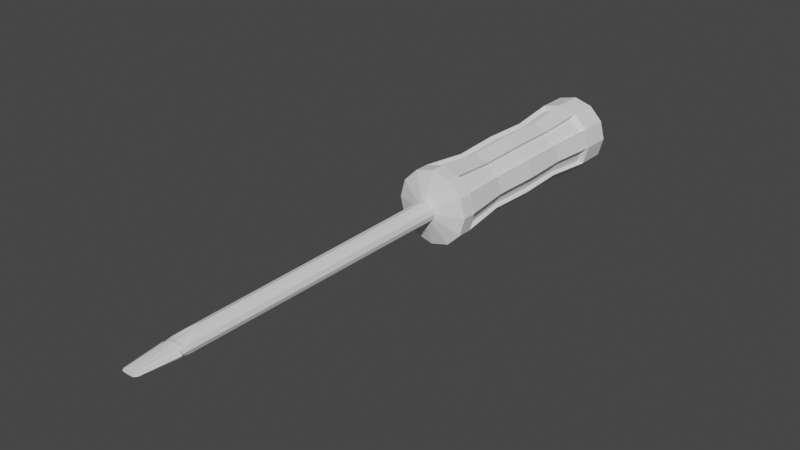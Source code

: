 # Source: screwdriver.blend  (saved by Blender 2.80.75; exported with 4.5.12 LTS)
import bpy
from mathutils import Matrix  # noqa: F401  (used for matrix-valued properties, if any)

bpy.ops.wm.read_factory_settings(use_empty=True)
scene = bpy.context.scene
scene.name = 'Scene'

# ---- collections
col_collection = bpy.data.collections.new('Collection'); scene.collection.children.link(col_collection)

# ---- world
world_world = bpy.data.worlds.new('World'); scene.world = world_world
world_world.use_nodes = True; world_world.node_tree.nodes.clear()
_N = world_world.node_tree.nodes; _L = world_world.node_tree.links
n0 = _N.new('ShaderNodeOutputWorld'); n0.name = 'World Output'; n0.location = (300, 300)
n1 = _N.new('ShaderNodeBackground'); n1.name = 'Background'; n1.location = (10, 300)
n1.inputs[0].default_value = (0.05088, 0.05088, 0.05088, 1.0)
_L.new(n1.outputs[0], n0.inputs[0])
n0.is_active_output = True
world_world.color = (0.05088, 0.05088, 0.05088)
world_world.use_sun_shadow = False
world_world.sun_shadow_jitter_overblur = 0.0

# ---- meshes
me_circle = bpy.data.meshes.new('Circle')
me_circle.from_pydata([(0.1282, -5.603e-09, 5.347e-09), (0.111, -4.852e-09, 0.06409), (0.06409, -2.802e-09, 0.111), (-1.322e-07, 5.356e-15, 0.1282), (-0.06409, 2.802e-09, 0.111), (-0.111, 4.853e-09, 0.06409), (-0.1282, 5.603e-09, 5.347e-09), (-0.111, 4.853e-09, -0.06409), (-0.06409, 2.802e-09, -0.111), (-1.668e-07, 7.716e-15, -0.1282), (0.06409, -2.802e-09, -0.111), (0.111, -4.852e-09, -0.06409), (0.1282, -3.501, 5.788e-09), (0.111, -3.501, 0.04881), (0.06409, -3.378, 0.08897), (-2.727e-07, -3.239, 0.1146), (-0.06409, -3.378, 0.08897), (-0.111, -3.501, 0.04881), (-0.1282, -3.501, 1.172e-09), (-0.111, -3.501, -0.04881), (-0.06409, -3.36, -0.08778), (-0.0007073, -3.236, -0.1047), (0.06409, -3.36, -0.08778), (0.111, -3.501, -0.04881), (0.111, -3.539, 0.04164), (0.1282, -3.539, 8.361e-09), (0.06409, -3.539, 0.05863), (-2.823e-07, -3.539, 0.06771), (-0.06409, -3.539, 0.05863), (-0.111, -3.539, 0.04164), (-0.1282, -3.539, 1.58e-09), (-0.111, -3.539, -0.04164), (-0.06409, -3.539, -0.05863), (-3.261e-07, -3.539, -0.06771), (0.06409, -3.539, -0.05863), (0.111, -3.539, -0.04164), (0.111, -3.586, 0.03447), (0.1282, -3.586, 1.835e-07), (0.06409, -3.586, 0.0597), (-2.845e-07, -3.586, 0.06894), (-0.06409, -3.586, 0.0597), (-0.111, -3.586, 0.03447), (-0.1282, -3.586, 1.746e-07), (-0.111, -3.586, -0.03447), (-0.06409, -3.586, -0.0597), (-3.281e-07, -3.586, -0.06894), (0.06409, -3.586, -0.0597), (0.111, -3.586, -0.03447), (0.1252, -3.603, 0.03051), (0.1445, -3.603, 1.398e-07), (0.07226, -3.603, 0.05285), (-2.819e-07, -3.603, 0.06103), (-0.07226, -3.603, 0.05285), (-0.1252, -3.603, 0.03051), (-0.1445, -3.603, 1.272e-07), (-0.1252, -3.603, -0.03051), (-0.07226, -3.603, -0.05285), (-3.336e-07, -3.603, -0.06103), (0.07226, -3.603, -0.05285), (0.1252, -3.603, -0.03051), (0.08764, -4.049, 0.004778), (0.1012, -4.049, 1.189e-06), (0.0506, -4.049, 0.008275), (-3.043e-07, -4.049, 0.009555), (-0.0506, -4.049, 0.008275), (-0.08764, -4.049, 0.004778), (-0.1012, -4.049, 1.175e-06), (-0.08764, -4.049, -0.004776), (-0.0506, -4.049, -0.008272), (-3.454e-07, -4.049, -0.009552), (0.0506, -4.049, -0.008272), (0.08764, -4.049, -0.004776), (0.0658, -4.083, 0.003588), (0.07598, -4.083, 1.544e-06), (0.03799, -4.083, 0.006214), (-3.09e-07, -4.083, 0.007175), (-0.03799, -4.083, 0.006214), (-0.0658, -4.083, 0.003588), (-0.07598, -4.083, 1.533e-06), (-0.0658, -4.083, -0.003585), (-0.03799, -4.083, -0.006211), (-3.399e-07, -4.083, -0.007172), (0.03799, -4.083, -0.006211), (0.0658, -4.083, -0.003585), (0.3926, 0.1109, 0.2267), (0.4533, 0.1109, 2.532e-08), (0.2267, 0.1109, 0.3926), (-1.036e-07, 0.1109, 0.4533), (-0.2267, 0.1109, 0.3926), (-0.3926, 0.1109, 0.2267), (-0.4533, 0.1109, 2.532e-08), (-0.3926, 0.1109, -0.2267), (-0.2267, 0.1109, -0.3926), (-2.261e-07, 0.1109, -0.4533), (0.2267, 0.1109, -0.3926), (0.3926, 0.1109, -0.2267), (0.3926, 3.05, 0.2267), (0.4533, 3.05, 2.874e-08), (0.2267, 3.05, 0.3926), (2.486e-08, 3.05, 0.4533), (-0.2267, 3.05, 0.3926), (-0.3926, 3.05, 0.2267), (-0.4533, 3.05, 2.874e-08), (-0.3926, 3.05, -0.2267), (-0.2267, 3.05, -0.3926), (-9.763e-08, 3.05, -0.4533), (0.2267, 3.05, -0.3926), (0.3926, 3.05, -0.2267), (-0.3926, 0.2885, 0.2267), (0.2267, 0.2885, 0.3926), (-9.585e-08, 0.2885, 0.4533), (-2.183e-07, 0.2885, -0.4533), (0.2267, 0.2885, -0.3926), (-0.3926, 0.2885, -0.2267), (-0.2267, 0.2885, 0.3926), (0.3926, 0.2885, -0.2267), (-0.4097, 1.486, 2.307e-08), (0.3926, 0.2885, 0.2267), (-0.2267, 0.2885, -0.3926), (-0.3926, 2.683, 0.2267), (0.2267, 2.683, 0.3926), (-1.137e-07, 2.683, -0.4533), (0.4533, 2.683, 2.831e-08), (-0.4533, 2.683, 2.831e-08), (8.838e-09, 2.683, 0.4533), (0.2267, 2.683, -0.3926), (-0.3926, 2.683, -0.2267), (-0.2267, 2.683, 0.3926), (0.3926, 2.683, -0.2267), (0.3926, 2.683, 0.2267), (-0.2267, 2.683, -0.3926), (-0.3945, 2.624, 2.293e-08), (-0.3945, 0.3504, 2.063e-08), (1.776e-09, 2.624, 0.3945), (-9.76e-08, 0.3504, 0.3945), (0.1973, 2.624, -0.3417), (0.1973, 0.3504, -0.3417), (-0.3417, 2.624, -0.1973), (-0.3417, 0.3504, -0.1973), (-0.1973, 2.624, 0.3417), (-0.1973, 0.3504, 0.3417), (0.3417, 2.624, -0.1973), (0.3417, 0.3504, -0.1973), (0.3417, 2.624, 0.1973), (0.3417, 0.3504, 0.1973), (-0.1973, 2.624, -0.3417), (-0.1973, 0.3504, -0.3417), (0.1973, 0.3504, 0.3417), (0.3945, 0.3504, 2.063e-08), (-2.042e-07, 0.3504, -0.3945), (-0.3417, 0.3504, 0.1973), (-0.3417, 2.624, 0.1973), (0.1973, 2.624, 0.3417), (-1.048e-07, 2.624, -0.3945), (0.3945, 2.624, 2.293e-08), (0.1282, -3.501, 5.788e-09), (0.1282, -5.603e-09, 5.347e-09), (0.1282, -3.539, 8.361e-09), (0.1282, -3.586, 1.835e-07), (0.1445, -3.603, 1.398e-07), (0.1012, -4.049, 1.189e-06), (0.07598, -4.083, 1.544e-06), (0.4533, 0.1109, 2.532e-08), (0.4533, 0.2885, 2.552e-08), (-0.1282, -3.501, 1.172e-09), (-0.1282, -3.539, 1.58e-09), (-0.1282, -3.586, 1.746e-07), (-0.1445, -3.603, 1.272e-07), (-0.1012, -4.049, 1.175e-06), (-0.07598, -4.083, 1.533e-06), (-0.4533, 0.2885, 2.552e-08), (0.07598, -4.083, 1.544e-06), (-0.07598, -4.083, 1.533e-06), (0.4533, 3.05, 2.874e-08), (-0.4533, 3.05, 2.874e-08), (-4.681e-08, 1.486, 0.4097), (0.2049, 1.486, -0.3548), (-0.3548, 1.486, -0.2049), (-0.2049, 1.486, 0.3548), (0.3548, 1.486, -0.2049), (0.3548, 1.486, 0.2049), (-0.2049, 1.486, -0.3548), (-0.3548, 1.486, 0.2049), (0.2049, 1.486, 0.3548), (-1.575e-07, 1.486, -0.4097), (-0.3566, 1.487, 1.843e-08), (-5.079e-08, 1.487, 0.3566), (0.1783, 1.487, -0.3088), (-0.3088, 1.487, -0.1783), (-0.1783, 1.487, 0.3088), (0.3088, 1.487, -0.1783), (0.3088, 1.487, 0.1783), (-0.1783, 1.487, -0.3088), (-0.3088, 1.487, 0.1783), (0.1783, 1.487, 0.3088), (-1.471e-07, 1.487, -0.3566), (0.3566, 1.487, 1.843e-08), (0.4097, 1.486, 2.307e-08), (-0.3871, 0.8888, 2.044e-08), (-7.488e-08, 0.8888, 0.3871), (0.1935, 0.8888, -0.3352), (-0.3352, 0.8888, -0.1935), (-0.1935, 0.8888, 0.3352), (0.3352, 0.8888, -0.1935), (0.3352, 0.8888, 0.1935), (-0.1935, 0.8888, -0.3352), (-0.3369, 0.9171, 1.617e-08), (-7.745e-08, 0.9171, 0.3369), (0.1684, 0.9171, -0.2917), (-0.2917, 0.9171, -0.1684), (-0.1684, 0.9171, 0.2917), (0.2917, 0.9171, -0.1684), (0.2917, 0.9171, 0.1684), (-0.1684, 0.9171, -0.2917), (-0.3352, 0.8888, 0.1935), (0.1935, 0.8888, 0.3352), (-1.795e-07, 0.8888, -0.3871), (-0.2917, 0.9171, 0.1684), (0.1684, 0.9171, 0.2917), (-1.685e-07, 0.9171, -0.3369), (0.3369, 0.9171, 1.617e-08), (0.3871, 0.8888, 2.044e-08), (-0.3925, 2.083, 2.236e-08), (-0.3399, 2.083, 0.1962), (0.1962, 2.083, 0.3399), (-1.28e-07, 2.083, -0.3925), (-0.2958, 2.057, 0.1708), (0.1708, 2.057, 0.2958), (-1.193e-07, 2.057, -0.3416), (0.3416, 2.057, 1.78e-08), (0.3925, 2.083, 2.236e-08), (-2.2e-08, 2.083, 0.3925), (0.1962, 2.083, -0.3399), (-0.3399, 2.083, -0.1962), (-0.1962, 2.083, 0.3399), (0.3399, 2.083, -0.1962), (0.3399, 2.083, 0.1962), (-0.1962, 2.083, -0.3399), (-0.3416, 2.057, 1.78e-08), (-2.702e-08, 2.057, 0.3416), (0.1708, 2.057, -0.2958), (-0.2958, 2.057, -0.1708), (-0.1708, 2.057, 0.2958), (0.2958, 2.057, -0.1708), (0.2958, 2.057, 0.1708), (-0.1708, 2.057, -0.2958), (0.2922, 3.142, 0.1687), (0.3374, 3.142, -6.885e-09), (0.1687, 3.142, 0.2922), (2.07e-08, 3.142, 0.3374), (-0.1687, 3.142, 0.2922), (-0.2922, 3.142, 0.1687), (-0.3374, 3.142, -6.885e-09), (-0.2922, 3.142, -0.1687), (-0.3374, 3.142, -6.885e-09), (-0.1687, 3.142, -0.2922), (-7.046e-08, 3.142, -0.3374), (0.1687, 3.142, -0.2922), (0.2922, 3.142, -0.1687), (0.3374, 3.142, -6.885e-09), (0.1492, 3.188, 0.08613), (0.1723, 3.188, -3.142e-08), (0.08613, 3.188, 0.1492), (1.208e-08, 3.188, 0.1723), (-0.08613, 3.188, 0.1492), (-0.1492, 3.188, 0.08613), (-0.1723, 3.188, -3.142e-08), (-0.1492, 3.188, -0.08613), (-0.1723, 3.188, -3.142e-08), (-0.08613, 3.188, -0.1492), (-3.447e-08, 3.188, -0.1723), (0.08613, 3.188, -0.1492), (0.1492, 3.188, -0.08613), (0.1723, 3.188, -3.142e-08)], [], [(9, 8, 92, 93), (22, 23, 35, 34), (170, 108, 150, 132), (2, 3, 15, 14), (9, 10, 22, 21), (6, 7, 19, 18), (3, 4, 16, 15), (10, 11, 23, 22), (156, 1, 13, 155), (7, 8, 20, 19), (4, 5, 17, 16), (11, 0, 12, 23), (1, 2, 14, 13), (8, 9, 21, 20), (27, 28, 40, 39), (155, 13, 24, 157), (19, 20, 32, 31), (16, 17, 29, 28), (23, 12, 25, 35), (13, 14, 26, 24), (20, 21, 33, 32), (17, 164, 165, 29), (14, 15, 27, 26), (21, 22, 34, 33), (18, 19, 31, 30), (15, 16, 28, 27), (39, 40, 52, 51), (34, 35, 47, 46), (157, 24, 36, 158), (31, 32, 44, 43), (28, 29, 41, 40), (35, 25, 37, 47), (24, 26, 38, 36), (32, 33, 45, 44), (29, 165, 166, 41), (26, 27, 39, 38), (33, 34, 46, 45), (30, 31, 43, 42), (54, 55, 67, 66), (46, 47, 59, 58), (158, 36, 48, 159), (43, 44, 56, 55), (40, 41, 53, 52), (47, 37, 49, 59), (36, 38, 50, 48), (44, 45, 57, 56), (41, 166, 167, 53), (38, 39, 51, 50), (45, 46, 58, 57), (42, 43, 55, 54), (62, 63, 75, 74), (51, 52, 64, 63), (58, 59, 71, 70), (159, 48, 60, 160), (55, 56, 68, 67), (52, 53, 65, 64), (59, 49, 61, 71), (48, 50, 62, 60), (56, 57, 69, 68), (53, 167, 168, 65), (50, 51, 63, 62), (57, 58, 70, 69), (171, 169, 79, 80, 81, 82, 83), (69, 70, 82, 81), (66, 67, 79, 78), (63, 64, 76, 75), (70, 71, 83, 82), (160, 60, 72, 73), (67, 68, 80, 79), (64, 65, 77, 76), (71, 61, 171, 83), (60, 62, 74, 72), (68, 69, 81, 80), (65, 168, 172, 77), (123, 119, 101, 174), (90, 89, 108, 170), (3, 2, 86, 87), (10, 9, 93, 94), (7, 6, 90, 91), (4, 3, 87, 88), (11, 10, 94, 95), (1, 156, 162, 84), (8, 7, 91, 92), (5, 4, 88, 89), (0, 11, 95, 85), (2, 1, 84, 86), (102, 97, 259, 254), (124, 120, 98, 99), (125, 121, 105, 106), (126, 123, 102, 103), (127, 124, 99, 100), (128, 125, 106, 107), (129, 122, 173, 96), (130, 126, 103, 104), (119, 127, 100, 101), (122, 128, 107, 97), (120, 129, 96, 98), (121, 130, 104, 105), (93, 92, 118, 111), (86, 84, 117, 109), (85, 95, 115, 163), (89, 88, 114, 108), (92, 91, 113, 118), (204, 117, 163, 221), (95, 94, 112, 115), (88, 87, 110, 114), (91, 90, 170, 113), (94, 93, 111, 112), (87, 86, 109, 110), (90, 6, 5, 89), (225, 237, 130, 121), (164, 17, 5, 6), (235, 128, 141, 243), (223, 234, 127, 119), (121, 125, 135, 153), (201, 177, 188, 209), (235, 232, 125, 128), (129, 120, 152, 143), (233, 222, 123, 126), (202, 114, 140, 210), (231, 224, 120, 124), (163, 115, 142, 148), (227, 244, 143, 152), (229, 243, 141, 154), (245, 241, 137, 145), (242, 239, 133, 139), (240, 228, 153, 135), (238, 226, 151, 131), (128, 122, 154, 141), (198, 170, 132, 206), (118, 113, 138, 146), (223, 119, 151, 226), (119, 123, 131, 151), (236, 129, 143, 244), (215, 109, 147, 218), (126, 130, 145, 137), (231, 124, 133, 239), (205, 118, 146, 213), (225, 121, 153, 228), (114, 110, 134, 140), (221, 163, 148, 220), (200, 112, 136, 208), (109, 117, 144, 147), (124, 127, 139, 133), (233, 126, 137, 241), (112, 111, 149, 136), (72, 74, 75, 76, 77, 172, 161), (98, 96, 246, 248), (162, 163, 117, 84), (232, 176, 187, 240), (230, 197, 196, 229), (216, 184, 195, 219), (237, 181, 192, 245), (199, 175, 186, 207), (224, 183, 194, 227), (204, 180, 191, 212), (214, 182, 193, 217), (222, 116, 185, 238), (206, 217, 193, 185), (208, 219, 195, 187), (210, 207, 186, 189), (213, 209, 188, 192), (220, 211, 190, 196), (218, 212, 191, 194), (199, 215, 183, 175), (234, 178, 189, 242), (201, 198, 116, 177), (203, 200, 176, 179), (214, 202, 178, 182), (203, 179, 190, 211), (216, 205, 181, 184), (236, 180, 197, 230), (111, 118, 205, 216), (115, 203, 211, 142), (108, 114, 202, 214), (115, 112, 200, 203), (113, 170, 198, 201), (110, 109, 215, 199), (147, 144, 212, 218), (148, 142, 211, 220), (146, 138, 209, 213), (140, 134, 207, 210), (136, 149, 219, 208), (132, 150, 217, 206), (108, 214, 217, 150), (117, 204, 212, 144), (110, 199, 207, 134), (111, 216, 219, 149), (176, 200, 208, 187), (197, 221, 220, 196), (181, 205, 213, 192), (183, 215, 218, 194), (116, 198, 206, 185), (178, 202, 210, 189), (113, 201, 209, 138), (180, 204, 221, 197), (129, 236, 230, 122), (127, 234, 242, 139), (123, 222, 238, 131), (120, 224, 227, 152), (130, 237, 245, 145), (122, 230, 229, 154), (125, 232, 240, 135), (177, 233, 241, 188), (184, 225, 228, 195), (175, 231, 239, 186), (180, 236, 244, 191), (182, 223, 226, 193), (185, 193, 226, 238), (187, 195, 228, 240), (189, 186, 239, 242), (192, 188, 241, 245), (196, 190, 243, 229), (194, 191, 244, 227), (175, 183, 224, 231), (177, 116, 222, 233), (179, 176, 232, 235), (182, 178, 234, 223), (179, 235, 243, 190), (184, 181, 237, 225), (248, 246, 260, 262), (256, 255, 269, 270), (106, 105, 256, 257), (99, 98, 248, 249), (107, 106, 257, 258), (100, 99, 249, 250), (173, 174, 252, 247), (97, 107, 258, 259), (101, 100, 250, 251), (174, 101, 251, 252), (103, 102, 254, 253), (104, 103, 253, 255), (96, 173, 247, 246), (105, 104, 255, 256), (273, 272, 271, 270, 269, 267, 268), (260, 261, 266, 265, 264, 263, 262), (257, 256, 270, 271), (249, 248, 262, 263), (258, 257, 271, 272), (250, 249, 263, 264), (259, 258, 272, 273), (251, 250, 264, 265), (254, 259, 273, 268), (252, 251, 265, 266), (247, 252, 266, 261), (253, 254, 268, 267), (255, 253, 267, 269), (246, 247, 261, 260)])
_uv = me_circle.uv_layers.new(name='UVMap')
_uv.uv.foreach_set('vector', [0.0, 0.0, 0.0, 0.0, 0.0, 0.0, 0.0, 0.0, 0.0, 0.0, 0.0, 0.0, 0.0, 0.0, 0.0, 0.0, 0.0, 0.0, 0.0, 0.0, 0.0, 0.0, 0.0, 0.0, 0.0, 0.0, 0.0, 0.0, 0.0, 0.0, 0.0, 0.0, 0.0, 0.0, 0.0, 0.0, 0.0, 0.0, 0.0, 0.0, 0.0, 0.0, 0.0, 0.0, 0.0, 0.0, 0.0, 0.0, 0.0, 0.0, 0.0, 0.0, 0.0, 0.0, 0.0, 0.0, 0.0, 0.0, 0.0, 0.0, 0.0, 0.0, 0.0, 0.0, 0.0, 0.0, 0.0, 0.0, 0.0, 0.0, 0.0, 0.0, 0.0, 0.0, 0.0, 0.0, 0.0, 0.0, 0.0, 0.0, 0.0, 0.0, 0.0, 0.0, 0.0, 0.0, 0.0, 0.0, 0.0, 0.0, 0.0, 0.0, 0.0, 0.0, 0.0, 0.0, 0.0, 0.0, 0.0, 0.0, 0.0, 0.0, 0.0, 0.0, 0.0, 0.0, 0.0, 0.0, 0.0, 0.0, 0.0, 0.0, 0.0, 0.0, 0.0, 0.0, 0.0, 0.0, 0.0, 0.0, 0.0, 0.0, 0.0, 0.0, 0.0, 0.0, 0.0, 0.0, 0.0, 0.0, 0.0, 0.0, 0.0, 0.0, 0.0, 0.0, 0.0, 0.0, 0.0, 0.0, 0.0, 0.0, 0.0, 0.0, 0.0, 0.0, 0.0, 0.0, 0.0, 0.0, 0.0, 0.0, 0.0, 0.0, 0.0, 0.0, 0.0, 0.0, 0.0, 0.0, 0.0, 0.0, 0.0, 0.0, 0.0, 0.0, 0.0, 0.0, 0.0, 0.0, 0.0, 0.0, 0.0, 0.0, 0.0, 0.0, 0.0, 0.0, 0.0, 0.0, 0.0, 0.0, 0.0, 0.0, 0.0, 0.0, 0.0, 0.0, 0.0, 0.0, 0.0, 0.0, 0.0, 0.0, 0.0, 0.0, 0.0, 0.0, 0.0, 0.0, 0.0, 0.0, 0.0, 0.0, 0.0, 0.0, 0.0, 0.0, 0.0, 0.0, 0.0, 0.0, 0.0, 0.0, 0.0, 0.0, 0.0, 0.0, 0.0, 0.0, 0.0, 0.0, 0.0, 0.0, 0.0, 0.0, 0.0, 0.0, 0.0, 0.0, 0.0, 0.0, 0.0, 0.0, 0.0, 0.0, 0.0, 0.0, 0.0, 0.0, 0.0, 0.0, 0.0, 0.0, 0.0, 0.0, 0.0, 0.0, 0.0, 0.0, 0.0, 0.0, 0.0, 0.0, 0.0, 0.0, 0.0, 0.0, 0.0, 0.0, 0.0, 0.0, 0.0, 0.0, 0.0, 0.0, 0.0, 0.0, 0.0, 0.0, 0.0, 0.0, 0.0, 0.0, 0.0, 0.0, 0.0, 0.0, 0.0, 0.0, 0.0, 0.0, 0.0, 0.0, 0.0, 0.0, 0.0, 0.0, 0.0, 0.0, 0.0, 0.0, 0.0, 0.0, 0.0, 0.0, 0.0, 0.0, 0.0, 0.0, 0.0, 0.0, 0.0, 0.0, 0.0, 0.0, 0.0, 0.0, 0.0, 0.0, 0.0, 0.0, 0.0, 0.0, 0.0, 0.0, 0.0, 0.0, 0.0, 0.0, 0.0, 0.0, 0.0, 0.0, 0.0, 0.0, 0.0, 0.0, 0.0, 0.0, 0.0, 0.0, 0.0, 0.0, 0.0, 0.0, 0.0, 0.0, 0.0, 0.0, 0.0, 0.0, 0.0, 0.0, 0.0, 0.0, 0.0, 0.0, 0.0, 0.0, 0.0, 0.0, 0.0, 0.0, 0.0, 0.0, 0.0, 0.0, 0.0, 0.0, 0.0, 0.0, 0.0, 0.0, 0.0, 0.0, 0.0, 0.0, 0.0, 0.0, 0.0, 0.0, 0.0, 0.0, 0.0, 0.0, 0.0, 0.0, 0.0, 0.0, 0.0, 0.0, 0.0, 0.0, 0.0, 0.0, 0.0, 0.0, 0.0, 0.0, 0.0, 0.0, 0.0, 0.0, 0.0, 0.0, 0.0, 0.0, 0.0, 0.0, 0.0, 0.0, 0.0, 0.0, 0.0, 0.0, 0.0, 0.0, 0.0, 0.0, 0.0, 0.0, 0.0, 0.0, 0.0, 0.0, 0.0, 0.0, 0.0, 0.0, 0.0, 0.0, 0.0, 0.0, 0.0, 0.0, 0.0, 0.0, 0.0, 0.0, 0.0, 0.0, 0.0, 0.0, 0.0, 0.0, 0.0, 0.0, 0.0, 0.0, 0.0, 0.0, 0.0, 0.0, 0.0, 0.0, 0.0, 0.0, 0.0, 0.0, 0.0, 0.0, 0.0, 0.0, 0.0, 0.0, 0.0, 0.0, 0.0, 0.0, 0.0, 0.0, 0.0, 0.0, 0.0, 0.0, 0.0, 0.0, 0.0, 0.0, 0.0, 0.0, 0.0, 0.0, 0.0, 0.0, 0.0, 0.0, 0.0, 0.0, 0.0, 0.0, 0.0, 0.0, 0.0, 0.0, 0.0, 0.0, 0.0, 0.0, 0.0, 0.0, 0.0, 0.0, 0.0, 0.0, 0.0, 0.0, 0.0, 0.0, 0.0, 0.0, 0.0, 0.0, 0.0, 0.0, 0.0, 0.0, 0.0, 0.0, 0.0, 0.0, 0.0, 0.0, 0.0, 0.0, 0.0, 0.0, 0.0, 0.0, 0.0, 0.0, 0.0, 0.0, 0.0, 0.0, 0.0, 0.0, 0.0, 0.0, 0.0, 0.0, 0.0, 0.0, 0.0, 0.0, 0.0, 0.0, 0.0, 0.0, 0.0, 0.0, 0.0, 0.0, 0.0, 0.0, 0.0, 0.0, 0.0, 0.0, 0.0, 0.0, 0.0, 0.0, 0.0, 0.0, 0.0, 0.0, 0.0, 0.0, 0.0, 0.0, 0.0, 0.0, 0.0, 0.0, 0.0, 0.0, 0.0, 0.0, 0.0, 0.0, 0.0, 0.0, 0.0, 0.0, 0.0, 0.0, 0.0, 0.0, 0.0, 0.0, 0.0, 0.0, 0.0, 0.0, 0.0, 0.0, 0.0, 0.0, 0.0, 0.0, 0.0, 0.0, 0.0, 0.0, 0.0, 0.0, 0.0, 0.0, 0.0, 0.0, 0.0, 0.0, 0.0, 0.0, 0.0, 0.0, 0.0, 0.0, 0.0, 0.0, 0.0, 0.0, 0.0, 0.0, 0.0, 0.0, 0.0, 0.0, 0.0, 0.0, 0.0, 0.0, 0.0, 0.0, 0.0, 0.0, 0.0, 0.0, 0.0, 0.0, 0.0, 0.0, 0.0, 0.0, 0.0, 0.0, 0.0, 0.0, 0.0, 0.0, 0.0, 0.0, 0.0, 0.0, 0.0, 0.0, 0.0, 0.0, 0.0, 0.0, 0.0, 0.0, 0.0, 0.0, 0.0, 0.0, 0.0, 0.0, 0.0, 0.0, 0.0, 0.0, 0.0, 0.0, 0.0, 0.0, 0.0, 0.0, 0.0, 0.0, 0.0, 0.0, 0.0, 0.0, 0.0, 0.0, 0.0, 0.0, 0.0, 0.0, 0.0, 0.0, 0.0, 0.0, 0.0, 0.0, 0.0, 0.0, 0.0, 0.0, 0.0, 0.0, 0.0, 0.0, 0.0, 0.0, 0.0, 0.0, 0.0, 0.0, 0.0, 0.0, 0.0, 0.0, 0.0, 0.0, 0.0, 0.0, 0.0, 0.0, 0.0, 0.0, 0.0, 0.0, 0.0, 0.0, 0.0, 0.0, 0.0, 0.0, 0.0, 0.0, 0.0, 0.0, 0.0, 0.0, 0.0, 0.0, 0.0, 0.0, 0.0, 0.0, 0.0, 0.0, 0.0, 0.0, 0.0, 0.0, 0.0, 0.0, 0.0, 0.0, 0.0, 0.0, 0.0, 0.0, 0.0, 0.0, 0.0, 0.0, 0.0, 0.0, 0.0, 0.0, 0.0, 0.0, 0.0, 0.0, 0.0, 0.0, 0.0, 0.0, 0.0, 0.0, 0.0, 0.0, 0.0, 0.0, 0.0, 0.0, 0.0, 0.0, 0.0, 0.0, 0.0, 0.0, 0.0, 0.0, 0.0, 0.0, 0.0, 0.0, 0.0, 0.0, 0.0, 0.0, 0.0, 0.0, 0.0, 0.0, 0.0, 0.0, 0.0, 0.0, 0.0, 0.0, 0.0, 0.0, 0.0, 0.0, 0.0, 0.0, 0.0, 0.0, 0.0, 0.0, 0.0, 0.0, 0.0, 0.0, 0.0, 0.0, 0.0, 0.0, 0.0, 0.0, 0.0, 0.0, 0.0, 0.0, 0.0, 0.0, 0.0, 0.0, 0.0, 0.0, 0.0, 0.0, 0.0, 0.0, 0.0, 0.0, 0.0, 0.0, 0.0, 0.0, 0.0, 0.0, 0.0, 0.0, 0.0, 0.0, 0.0, 0.0, 0.0, 0.0, 0.0, 0.0, 0.0, 0.0, 0.0, 0.0, 0.0, 0.0, 0.0, 0.0, 0.0, 0.0, 0.0, 0.0, 0.0, 0.0, 0.0, 0.0, 0.0, 0.0, 0.0, 0.0, 0.0, 0.0, 0.0, 0.0, 0.0, 0.0, 0.0, 0.0, 0.0, 0.0, 0.0, 0.0, 0.0, 0.0, 0.0, 0.0, 0.0, 0.0, 0.0, 0.0, 0.0, 0.0, 0.0, 0.0, 0.0, 0.0, 0.0, 0.0, 0.0, 0.0, 0.0, 0.0, 0.0, 0.0, 0.0, 0.0, 0.0, 0.0, 0.0, 0.0, 0.0, 0.0, 0.0, 0.0, 0.0, 0.0, 0.0, 0.0, 0.0, 0.0, 0.0, 0.0, 0.0, 0.0, 0.0, 0.0, 0.0, 0.0, 0.0, 0.0, 0.0, 0.0, 0.0, 0.0, 0.0, 0.0, 0.0, 0.0, 0.0, 0.0, 0.0, 0.0, 0.0, 0.0, 0.0, 0.0, 0.0, 0.0, 0.0, 0.0, 0.0, 0.0, 0.0, 0.0, 0.0, 0.0, 0.0, 0.0, 0.0, 0.0, 0.0, 0.0, 0.0, 0.0, 0.0, 0.0, 0.0, 0.0, 0.0, 0.0, 0.0, 0.0, 0.0, 0.0, 0.0, 0.0, 0.0, 0.0, 0.0, 0.0, 0.0, 0.0, 0.0, 0.0, 0.0, 0.0, 0.0, 0.0, 0.0, 0.0, 0.0, 0.0, 0.0, 0.0, 0.0, 0.0, 0.0, 0.0, 0.0, 0.0, 0.0, 0.0, 0.0, 0.0, 0.0, 0.0, 0.0, 0.0, 0.0, 0.0, 0.0, 0.0, 0.0, 0.0, 0.0, 0.0, 0.0, 0.0, 0.0, 0.0, 0.0, 0.0, 0.0, 0.0, 0.0, 0.0, 0.0, 0.0, 0.0, 0.0, 0.0, 0.0, 0.0, 0.0, 0.0, 0.0, 0.0, 0.0, 0.0, 0.0, 0.0, 0.0, 0.0, 0.0, 0.0, 0.0, 0.0, 0.0, 0.0, 0.0, 0.0, 0.0, 0.0, 0.0, 0.0, 0.0, 0.0, 0.0, 0.0, 0.0, 0.0, 0.0, 0.0, 0.0, 0.0, 0.0, 0.0, 0.0, 0.0, 0.0, 0.0, 0.0, 0.0, 0.0, 0.0, 0.0, 0.0, 0.0, 0.0, 0.0, 0.0, 0.0, 0.0, 0.0, 0.0, 0.0, 0.0, 0.0, 0.0, 0.0, 0.0, 0.0, 0.0, 0.0, 0.0, 0.0, 0.0, 0.0, 0.0, 0.0, 0.0, 0.0, 0.0, 0.0, 0.0, 0.0, 0.0, 0.0, 0.0, 0.0, 0.0, 0.0, 0.0, 0.0, 0.0, 0.0, 0.0, 0.0, 0.0, 0.0, 0.0, 0.0, 0.0, 0.0, 0.0, 0.0, 0.0, 0.0, 0.0, 0.0, 0.0, 0.0, 0.0, 0.0, 0.0, 0.0, 0.0, 0.0, 0.0, 0.0, 0.0, 0.0, 0.0, 0.0, 0.0, 0.0, 0.0, 0.0, 0.0, 0.0, 0.0, 0.0, 0.0, 0.0, 0.0, 0.0, 0.0, 0.0, 0.0, 0.0, 0.0, 0.0, 0.0, 0.0, 0.0, 0.0, 0.0, 0.0, 0.0, 0.0, 0.0, 0.0, 0.0, 0.0, 0.0, 0.0, 0.0, 0.0, 0.0, 0.0, 0.0, 0.0, 0.0, 0.0, 0.0, 0.0, 0.0, 0.0, 0.0, 0.0, 0.0, 0.0, 0.0, 0.0, 0.0, 0.0, 0.0, 0.0, 0.0, 0.0, 0.0, 0.0, 0.0, 0.0, 0.0, 0.0, 0.0, 0.0, 0.0, 0.0, 0.0, 0.0, 0.0, 0.0, 0.0, 0.0, 0.0, 0.0, 0.0, 0.0, 0.0, 0.0, 0.0, 0.0, 0.0, 0.0, 0.0, 0.0, 0.0, 0.0, 0.0, 0.0, 0.0, 0.0, 0.0, 0.0, 0.0, 0.0, 0.0, 0.0, 0.0, 0.0, 0.0, 0.0, 0.0, 0.0, 0.0, 0.0, 0.0, 0.0, 0.0, 0.0, 0.0, 0.0, 0.0, 0.0, 0.0, 0.0, 0.0, 0.0, 0.0, 0.0, 0.0, 0.0, 0.0, 0.0, 0.0, 0.0, 0.0, 0.0, 0.0, 0.0, 0.0, 0.0, 0.0, 0.0, 0.0, 0.0, 0.0, 0.0, 0.0, 0.0, 0.0, 0.0, 0.0, 0.0, 0.0, 0.0, 0.0, 0.0, 0.0, 0.0, 0.0, 0.0, 0.0, 0.0, 0.0, 0.0, 0.0, 0.0, 0.0, 0.0, 0.0, 0.0, 0.0, 0.0, 0.0, 0.0, 0.0, 0.0, 0.0, 0.0, 0.0, 0.0, 0.0, 0.0, 0.0, 0.0, 0.0, 0.0, 0.0, 0.0, 0.0, 0.0, 0.0, 0.0, 0.0, 0.0, 0.0, 0.0, 0.0, 0.0, 0.0, 0.0, 0.0, 0.0, 0.0, 0.0, 0.0, 0.0, 0.0, 0.0, 0.0, 0.0, 0.0, 0.0, 0.0, 0.0, 0.0, 0.0, 0.0, 0.0, 0.0, 0.0, 0.0, 0.0, 0.0, 0.0, 0.0, 0.0, 0.0, 0.0, 0.0, 0.0, 0.0, 0.0, 0.0, 0.0, 0.0, 0.0, 0.0, 0.0, 0.0, 0.0, 0.0, 0.0, 0.0, 0.0, 0.0, 0.0, 0.0, 0.0, 0.0, 0.0, 0.0, 0.0, 0.0, 0.0, 0.0, 0.0, 0.0, 0.0, 0.0, 0.0, 0.0, 0.0, 0.0, 0.0, 0.0, 0.0, 0.0, 0.0, 0.0, 0.0, 0.0, 0.0, 0.0, 0.0, 0.0, 0.0, 0.0, 0.0, 0.0, 0.0, 0.0, 0.0, 0.0, 0.0, 0.0, 0.0, 0.0, 0.0, 0.0, 0.0, 0.0, 0.0, 0.0, 0.0, 0.0, 0.0, 0.0, 0.0, 0.0, 0.0, 0.0, 0.0, 0.0, 0.0, 0.0, 0.0, 0.0, 0.0, 0.0, 0.0, 0.0, 0.0, 0.0, 0.0, 0.0, 0.0, 0.0, 0.0, 0.0, 0.0, 0.0, 0.0, 0.0, 0.0, 0.0, 0.0, 0.0, 0.0, 0.0, 0.0, 0.0, 0.0, 0.0, 0.0, 0.0, 0.0, 0.0, 0.0, 0.0, 0.0, 0.0, 0.0, 0.0, 0.0, 0.0, 0.0, 0.0, 0.0, 0.0, 0.0, 0.0, 0.0, 0.0, 0.0, 0.0, 0.0, 0.0, 0.0, 0.0, 0.0, 0.0, 0.0, 0.0, 0.0, 0.0, 0.0, 0.0, 0.0, 0.0, 0.0, 0.0, 0.0, 0.0, 0.0, 0.0, 0.0, 0.0, 0.0, 0.0, 0.0, 0.0, 0.0, 0.0, 0.0, 0.0, 0.0, 0.0, 0.0, 0.0, 0.0, 0.0, 0.0, 0.0, 0.0, 0.0, 0.0, 0.0, 0.0, 0.0, 0.0, 0.0, 0.0, 0.0, 0.0, 0.0, 0.0, 0.0, 0.0, 0.0, 0.0, 0.0, 0.0, 0.0, 0.0, 0.0, 0.0, 0.0, 0.0, 0.0, 0.0, 0.0, 0.0, 0.0, 0.0, 0.0, 0.0, 0.0, 0.0, 0.0, 0.0, 0.0, 0.0, 0.0, 0.0, 0.0, 0.0, 0.0, 0.0, 0.0, 0.0, 0.0, 0.0, 0.0, 0.0, 0.0, 0.0, 0.0, 0.0, 0.0, 0.0, 0.0, 0.0, 0.0, 0.0, 0.0, 0.0, 0.0, 0.0, 0.0, 0.0, 0.0, 0.0, 0.0, 0.0, 0.0, 0.0, 0.0, 0.0, 0.0, 0.0, 0.0, 0.0, 0.0, 0.0, 0.0, 0.0, 0.0, 0.0, 0.0, 0.0, 0.0, 0.0, 0.0, 0.0, 0.0, 0.0, 0.0, 0.0, 0.0, 0.0, 0.0, 0.0, 0.0, 0.0, 0.0, 0.0, 0.0, 0.0, 0.0, 0.0, 0.0, 0.0, 0.0, 0.0, 0.0, 0.0, 0.0, 0.0, 0.0, 0.0, 0.0, 0.0, 0.0, 0.0, 0.0, 0.0, 0.0, 0.0, 0.0, 0.0, 0.0, 0.0, 0.0, 0.0, 0.0, 0.0, 0.0, 0.0, 0.0, 0.0, 0.0, 0.0, 0.0, 0.0, 0.0, 0.0, 0.0, 0.0, 0.0, 0.0, 0.0, 0.0, 0.0, 0.0, 0.0, 0.0, 0.0, 0.0, 0.0, 0.0, 0.0, 0.0, 0.0, 0.0, 0.0, 0.0, 0.0, 0.0, 0.0, 0.0, 0.0, 0.0, 0.0, 0.0, 0.0, 0.0, 0.0, 0.0, 0.0, 0.0, 0.0, 0.0, 0.0, 0.0, 0.0, 0.0, 0.0, 0.0, 0.0, 0.0, 0.0, 0.0, 0.0, 0.0, 0.0, 0.0, 0.0, 0.0, 0.0, 0.0, 0.0, 0.0, 0.0, 0.0, 0.0, 0.0, 0.0, 0.0, 0.0, 0.0, 0.0, 0.0, 0.0, 0.0, 0.0, 0.0, 0.0, 0.0, 0.0, 0.0, 0.0, 0.0, 0.0, 0.0, 0.0, 0.0, 0.0, 0.0, 0.0, 0.0, 0.0, 0.0, 0.0, 0.0, 0.0, 0.0, 0.0, 0.0, 0.0, 0.0, 0.0, 0.0, 0.0, 0.0, 0.0, 0.0, 0.0, 0.0, 0.0, 0.0, 0.0, 0.0, 0.0, 0.0, 0.0, 0.0, 0.0, 0.0, 0.0, 0.0, 0.0, 0.0, 0.0, 0.0, 0.0, 0.0, 0.0, 0.0, 0.0, 0.0, 0.0, 0.0, 0.0, 0.0, 0.0, 0.0, 0.0, 0.0, 0.0, 0.0, 0.0, 0.0, 0.0, 0.0, 0.0, 0.0, 0.0, 0.0, 0.0, 0.0, 0.0, 0.0, 0.0, 0.0, 0.0, 0.0, 0.0, 0.0, 0.0, 0.0, 0.0, 0.0, 0.0, 0.0, 0.0, 0.0, 0.0, 0.0, 0.0, 0.0, 0.0, 0.0, 0.0, 0.0, 0.0, 0.0, 0.0, 0.0, 0.0, 0.0, 0.0, 0.0, 0.0, 0.0, 0.0, 0.0, 0.0, 0.0, 0.0, 0.0, 0.0, 0.0, 0.0, 0.0, 0.0, 0.0, 0.0, 0.0, 0.0, 0.0, 0.0, 0.0, 0.0, 0.0, 0.0, 0.0, 0.0, 0.0, 0.0, 0.0, 0.0, 0.0, 0.0, 0.0, 0.0, 0.0, 0.0, 0.0, 0.0, 0.0, 0.0, 0.0, 0.0, 0.0, 0.0, 0.0, 0.0, 0.0, 0.0, 0.0, 0.0, 0.0, 0.0, 0.0, 0.0, 0.0, 0.0, 0.0, 0.0, 0.0, 0.0, 0.0, 0.0, 0.0, 0.0, 0.0, 0.0, 0.0, 0.0, 0.0, 0.0, 0.0, 0.0, 0.0, 0.0, 0.0, 0.0, 0.0, 0.0, 0.0, 0.0, 0.0, 0.0, 0.0, 0.0, 0.0, 0.0, 0.0, 0.0, 0.0, 0.0, 0.0, 0.0, 0.0, 0.0, 0.0, 0.0, 0.0, 0.0, 0.0, 0.0, 0.0, 0.0, 0.0, 0.0, 0.0, 0.0, 0.0, 0.0, 0.0, 0.0, 0.0, 0.0, 0.0, 0.0, 0.0, 0.0, 0.0, 0.0, 0.0, 0.0, 0.0, 0.0, 0.0, 0.0, 0.0, 0.0, 0.0, 0.0, 0.0, 0.0, 0.0, 0.0, 0.0, 0.0, 0.0, 0.0, 0.0, 0.0, 0.0, 0.0, 0.0, 0.0, 0.0, 0.0, 0.0, 0.0, 0.0, 0.0, 0.0, 0.0, 0.0, 0.0, 0.0, 0.0, 0.0, 0.0, 0.0, 0.0, 0.0, 0.0, 0.0, 0.0, 0.0])
me_circle.use_remesh_preserve_volume = False
me_circle.use_remesh_preserve_attributes = False
me_circle.use_mirror_vertex_groups = False
me_circle.update()

# ---- objects
ob_circle = bpy.data.objects.new('Circle', me_circle)

# ---- transforms, parenting, visibility, modifiers, constraints
ob_circle.location = (0.0, 0.0, 0.0)
ob_circle.lineart.crease_threshold = 0.0

# ---- collection membership
col_collection.objects.link(ob_circle)

# ---- scene / render settings (as saved in the file)
scene.frame_start = 1; scene.frame_end = 250; scene.frame_set(1)
scene.render.engine = 'BLENDER_EEVEE_NEXT'
scene.cycles.use_denoising = False
scene.cycles.samples = 128
scene.cycles.sampling_pattern = 'TABULATED_SOBOL'
scene.cycles.use_adaptive_sampling = False
scene.cycles.use_light_tree = False
scene.view_settings.view_transform = 'Filmic'
bpy.context.view_layer.update()

# ---- added for rendering (the .blend has no active camera and no usable light): camera, sun
cam_auto = bpy.data.cameras.new('AutoCamera')
cam_auto.lens = 50.0
cam_auto.sensor_width = 36.0
cam_auto.clip_end = 1000.0
ob_auto_camera = bpy.data.objects.new('AutoCamera', cam_auto)
scene.collection.objects.link(ob_auto_camera)
ob_auto_camera.location = (6.83169, -8.64565, 5.46535)
ob_auto_camera.rotation_euler = (1.09748, -7.21219e-08, 0.694738)
scene.camera = ob_auto_camera
light_auto_sun = bpy.data.lights.new('AutoSun', 'SUN')
light_auto_sun.energy = 3.0
light_auto_sun.angle = 0.0523599
ob_auto_sun = bpy.data.objects.new('AutoSun', light_auto_sun)
scene.collection.objects.link(ob_auto_sun)
ob_auto_sun.rotation_euler = (0.872665, 0.174533, 0.523599)
bpy.context.view_layer.update()
